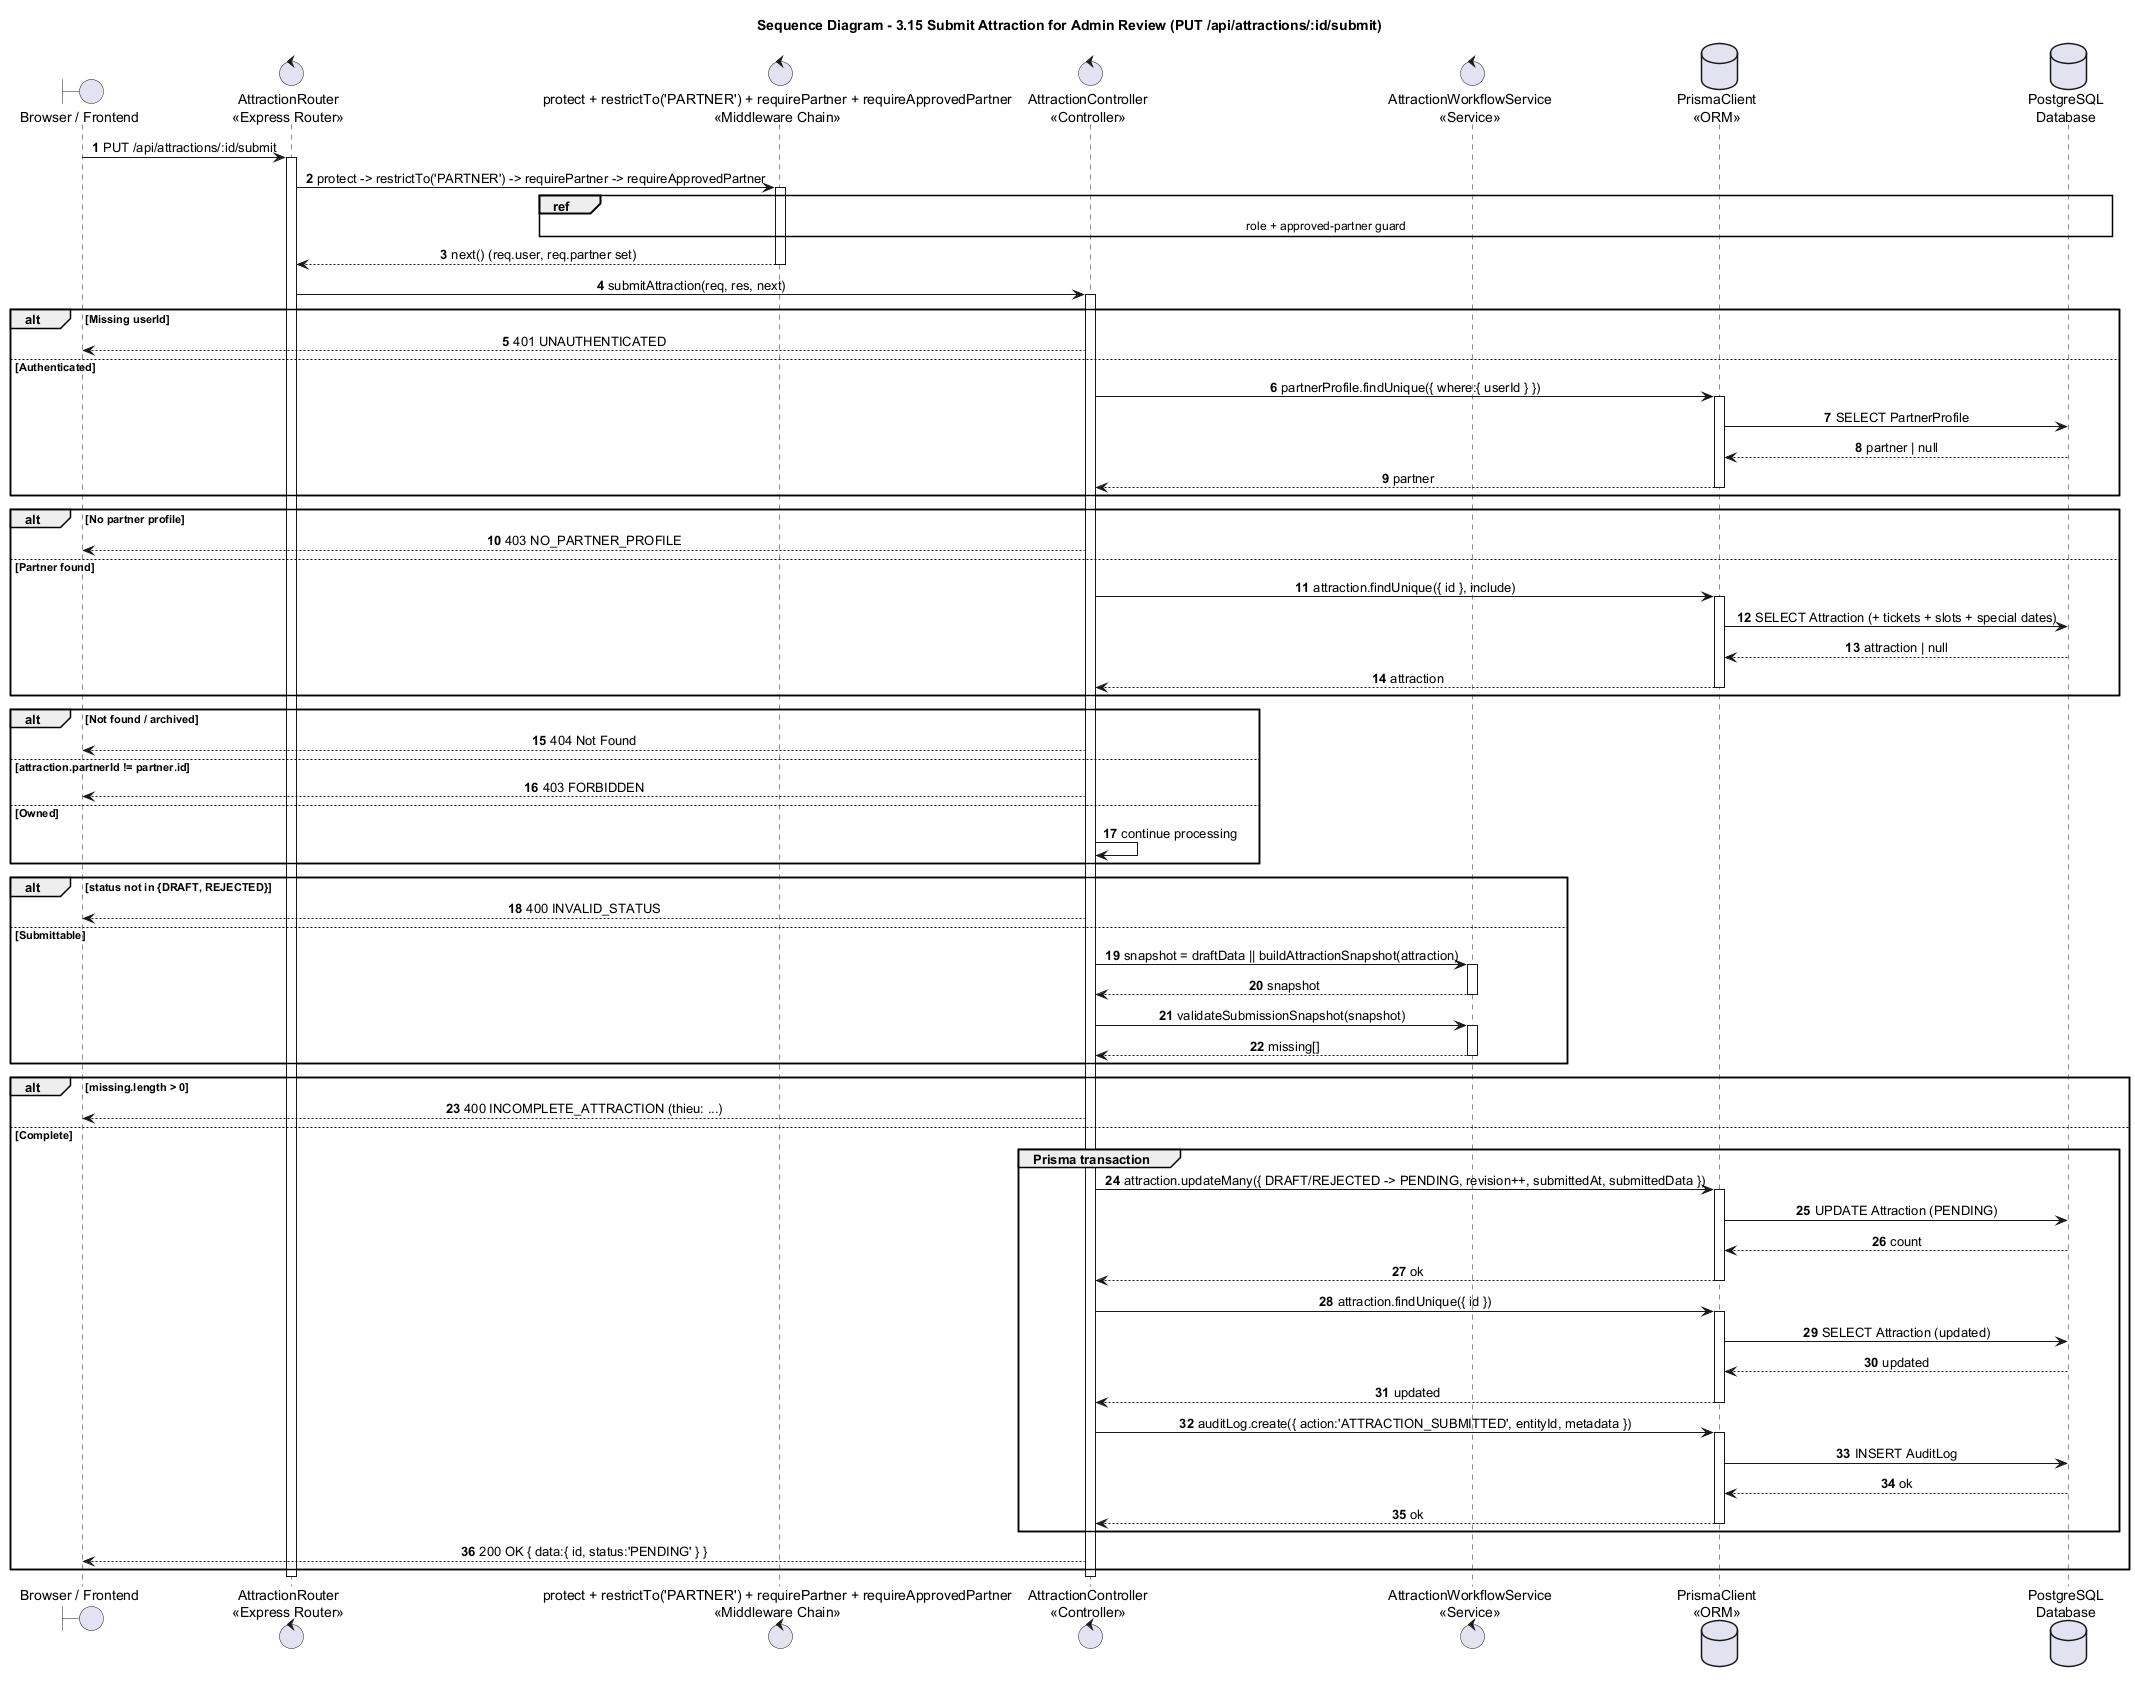

The diagram above was rendered by PlantUML. Its source (embedded in the PNG):
@startuml
title Sequence Diagram - 3.15 Submit Attraction for Admin Review (PUT /api/attractions/:id/submit)

autonumber
skinparam shadowing false
skinparam sequenceMessageAlign center
skinparam responseMessageBelowArrow true
skinparam ParticipantPadding 25
skinparam BoxPadding 10

boundary "Browser / Frontend" as Browser
control "AttractionRouter\n<<Express Router>>" as Router
control "protect + restrictTo('PARTNER') + requirePartner + requireApprovedPartner\n<<Middleware Chain>>" as Guard
control "AttractionController\n<<Controller>>" as Attraction
control "AttractionWorkflowService\n<<Service>>" as Workflow
database "PrismaClient\n<<ORM>>" as Prisma
database "PostgreSQL\nDatabase" as DB

Browser -> Router : PUT /api/attractions/:id/submit
activate Router
Router -> Guard : protect -> restrictTo('PARTNER') -> requirePartner -> requireApprovedPartner
activate Guard
ref over Guard, DB : role + approved-partner guard
Guard --> Router : next() (req.user, req.partner set)
deactivate Guard

Router -> Attraction : submitAttraction(req, res, next)
activate Attraction
alt Missing userId
  Attraction --> Browser : 401 UNAUTHENTICATED
else Authenticated
  Attraction -> Prisma : partnerProfile.findUnique({ where:{ userId } })
  activate Prisma
  Prisma -> DB : SELECT PartnerProfile
  DB --> Prisma : partner | null
  Prisma --> Attraction : partner
  deactivate Prisma
end
alt No partner profile
  Attraction --> Browser : 403 NO_PARTNER_PROFILE
else Partner found
  Attraction -> Prisma : attraction.findUnique({ id }, include)
  activate Prisma
  Prisma -> DB : SELECT Attraction (+ tickets + slots + special dates)
  DB --> Prisma : attraction | null
  Prisma --> Attraction : attraction
  deactivate Prisma
end
alt Not found / archived
  Attraction --> Browser : 404 Not Found
else attraction.partnerId != partner.id
  Attraction --> Browser : 403 FORBIDDEN
else Owned
  Attraction -> Attraction : continue processing
end
alt status not in {DRAFT, REJECTED}
  Attraction --> Browser : 400 INVALID_STATUS
else Submittable
  Attraction -> Workflow : snapshot = draftData || buildAttractionSnapshot(attraction)
  activate Workflow
  Workflow --> Attraction : snapshot
  deactivate Workflow
  Attraction -> Workflow : validateSubmissionSnapshot(snapshot)
  activate Workflow
  Workflow --> Attraction : missing[]
  deactivate Workflow
end
alt missing.length > 0
  Attraction --> Browser : 400 INCOMPLETE_ATTRACTION (thieu: ...)
else Complete
  group Prisma transaction
    Attraction -> Prisma : attraction.updateMany({ DRAFT/REJECTED -> PENDING, revision++, submittedAt, submittedData })
    activate Prisma
    Prisma -> DB : UPDATE Attraction (PENDING)
    DB --> Prisma : count
    Prisma --> Attraction : ok
    deactivate Prisma
    Attraction -> Prisma : attraction.findUnique({ id })
    activate Prisma
    Prisma -> DB : SELECT Attraction (updated)
    DB --> Prisma : updated
    Prisma --> Attraction : updated
    deactivate Prisma
    Attraction -> Prisma : auditLog.create({ action:'ATTRACTION_SUBMITTED', entityId, metadata })
    activate Prisma
    Prisma -> DB : INSERT AuditLog
    DB --> Prisma : ok
    Prisma --> Attraction : ok
    deactivate Prisma
  end
  Attraction --> Browser : 200 OK { data:{ id, status:'PENDING' } }
end
deactivate Attraction
deactivate Router
@enduml